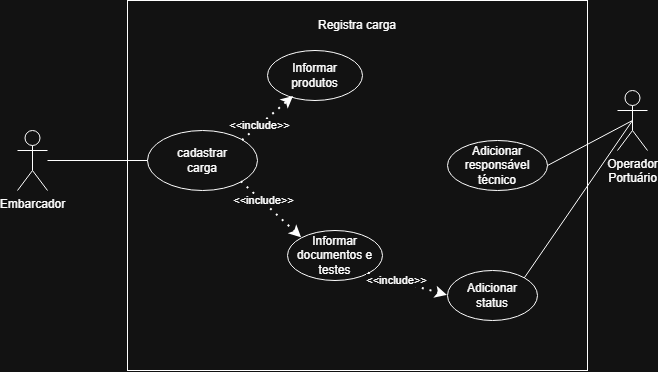

The diagram above was exported from draw.io. Its source (the exported page's mxGraphModel, read from the mxfile embedded in the PNG):
<mxGraphModel dx="1372" dy="797" grid="1" gridSize="10" guides="1" tooltips="1" connect="1" arrows="1" fold="1" page="1" pageScale="1" pageWidth="827" pageHeight="1169" math="0" shadow="0">
  <root>
    <mxCell id="0" />
    <mxCell id="1" parent="0" />
    <mxCell id="U1PxwOgTzMuoeZumyHJO-1" parent="1" style="shape=umlActor;verticalLabelPosition=bottom;verticalAlign=top;html=1;outlineConnect=0;" value="Embarcador" vertex="1">
      <mxGeometry height="60" width="30" x="90" y="170" as="geometry" />
    </mxCell>
    <mxCell id="U1PxwOgTzMuoeZumyHJO-2" parent="1" style="rounded=0;whiteSpace=wrap;html=1;" value="" vertex="1">
      <mxGeometry height="370" width="460" x="200" y="40" as="geometry" />
    </mxCell>
    <mxCell id="U1PxwOgTzMuoeZumyHJO-3" parent="1" style="ellipse;whiteSpace=wrap;html=1;" value="cadastrar&lt;div&gt;carga&lt;/div&gt;" vertex="1">
      <mxGeometry height="60" width="110" x="220" y="170" as="geometry" />
    </mxCell>
    <mxCell id="U1PxwOgTzMuoeZumyHJO-4" parent="1" style="text;html=1;whiteSpace=wrap;strokeColor=none;fillColor=none;align=center;verticalAlign=middle;rounded=0;" value="Registra carga" vertex="1">
      <mxGeometry height="30" width="130" x="365" y="50" as="geometry" />
    </mxCell>
    <mxCell id="U1PxwOgTzMuoeZumyHJO-5" parent="1" style="ellipse;whiteSpace=wrap;html=1;" value="Informar&lt;div&gt;produtos&lt;/div&gt;" vertex="1">
      <mxGeometry height="50" width="95" x="340" y="90" as="geometry" />
    </mxCell>
    <mxCell id="U1PxwOgTzMuoeZumyHJO-6" parent="1" style="ellipse;whiteSpace=wrap;html=1;" value="Informar&lt;div&gt;documentos e testes&lt;/div&gt;" vertex="1">
      <mxGeometry height="50" width="95" x="360" y="270" as="geometry" />
    </mxCell>
    <mxCell id="U1PxwOgTzMuoeZumyHJO-7" edge="1" parent="1" style="endArrow=classic;dashed=1;html=1;dashPattern=1 3;strokeWidth=2;rounded=0;endFill=1;entryX=0.274;entryY=0.92;entryDx=0;entryDy=0;entryPerimeter=0;" target="U1PxwOgTzMuoeZumyHJO-5" value="">
      <mxGeometry height="50" relative="1" width="50" as="geometry">
        <mxPoint x="315" y="180" as="sourcePoint" />
        <mxPoint x="365" y="130" as="targetPoint" />
      </mxGeometry>
    </mxCell>
    <mxCell id="U1PxwOgTzMuoeZumyHJO-8" connectable="0" parent="U1PxwOgTzMuoeZumyHJO-7" style="edgeLabel;html=1;align=center;verticalAlign=middle;resizable=0;points=[];" value="&amp;lt;&amp;lt;include&amp;gt;&amp;gt;" vertex="1">
      <mxGeometry relative="1" x="-0.32" y="1" as="geometry">
        <mxPoint as="offset" />
      </mxGeometry>
    </mxCell>
    <mxCell id="U1PxwOgTzMuoeZumyHJO-9" edge="1" parent="1" source="U1PxwOgTzMuoeZumyHJO-3" style="endArrow=classic;dashed=1;html=1;dashPattern=1 3;strokeWidth=2;rounded=0;endFill=1;exitX=1;exitY=1;exitDx=0;exitDy=0;entryX=0;entryY=0;entryDx=0;entryDy=0;" target="U1PxwOgTzMuoeZumyHJO-6" value="">
      <mxGeometry height="50" relative="1" width="50" as="geometry">
        <mxPoint x="470" y="280" as="sourcePoint" />
        <mxPoint x="520" y="230" as="targetPoint" />
      </mxGeometry>
    </mxCell>
    <mxCell id="U1PxwOgTzMuoeZumyHJO-10" connectable="0" parent="U1PxwOgTzMuoeZumyHJO-9" style="edgeLabel;html=1;align=center;verticalAlign=middle;resizable=0;points=[];" value="&amp;lt;&amp;lt;include&amp;gt;&amp;gt;" vertex="1">
      <mxGeometry relative="1" x="-0.32" y="1" as="geometry">
        <mxPoint as="offset" />
      </mxGeometry>
    </mxCell>
    <mxCell id="U1PxwOgTzMuoeZumyHJO-11" parent="1" style="shape=umlActor;verticalLabelPosition=bottom;verticalAlign=top;html=1;outlineConnect=0;" value="Operador&lt;br&gt;Portuário" vertex="1">
      <mxGeometry height="60" width="30" x="690" y="130" as="geometry" />
    </mxCell>
    <mxCell id="U1PxwOgTzMuoeZumyHJO-12" parent="1" style="ellipse;whiteSpace=wrap;html=1;" value="Adicionar&lt;div&gt;status&lt;/div&gt;" vertex="1">
      <mxGeometry height="50" width="90" x="520" y="310" as="geometry" />
    </mxCell>
    <mxCell id="U1PxwOgTzMuoeZumyHJO-13" edge="1" parent="1" source="U1PxwOgTzMuoeZumyHJO-6" style="endArrow=classic;dashed=1;html=1;dashPattern=1 3;strokeWidth=2;rounded=0;endFill=1;exitX=1;exitY=1;exitDx=0;exitDy=0;entryX=0;entryY=0.5;entryDx=0;entryDy=0;" target="U1PxwOgTzMuoeZumyHJO-12" value="">
      <mxGeometry height="50" relative="1" width="50" as="geometry">
        <mxPoint x="520" y="320" as="sourcePoint" />
        <mxPoint x="580" y="376" as="targetPoint" />
      </mxGeometry>
    </mxCell>
    <mxCell id="U1PxwOgTzMuoeZumyHJO-14" connectable="0" parent="U1PxwOgTzMuoeZumyHJO-13" style="edgeLabel;html=1;align=center;verticalAlign=middle;resizable=0;points=[];" value="&amp;lt;&amp;lt;include&amp;gt;&amp;gt;" vertex="1">
      <mxGeometry relative="1" x="-0.32" y="1" as="geometry">
        <mxPoint as="offset" />
      </mxGeometry>
    </mxCell>
    <mxCell id="U1PxwOgTzMuoeZumyHJO-15" edge="1" parent="1" source="U1PxwOgTzMuoeZumyHJO-11" style="endArrow=none;html=1;rounded=0;entryX=1;entryY=0;entryDx=0;entryDy=0;endFill=0;exitX=0.5;exitY=0.5;exitDx=0;exitDy=0;exitPerimeter=0;" target="U1PxwOgTzMuoeZumyHJO-12" value="">
      <mxGeometry height="50" relative="1" width="50" as="geometry">
        <mxPoint x="390" y="200" as="sourcePoint" />
        <mxPoint x="440" y="150" as="targetPoint" />
      </mxGeometry>
    </mxCell>
    <mxCell id="U1PxwOgTzMuoeZumyHJO-16" edge="1" parent="1" style="endArrow=none;html=1;rounded=0;" target="U1PxwOgTzMuoeZumyHJO-3" value="">
      <mxGeometry height="50" relative="1" width="50" as="geometry">
        <mxPoint x="120" y="200" as="sourcePoint" />
        <mxPoint x="170" y="150" as="targetPoint" />
      </mxGeometry>
    </mxCell>
    <mxCell id="U1PxwOgTzMuoeZumyHJO-17" parent="1" style="ellipse;whiteSpace=wrap;html=1;" value="Adicionar&lt;div&gt;responsável técnico&lt;/div&gt;" vertex="1">
      <mxGeometry height="50" width="100" x="520" y="180" as="geometry" />
    </mxCell>
    <mxCell id="U1PxwOgTzMuoeZumyHJO-18" edge="1" parent="1" source="U1PxwOgTzMuoeZumyHJO-17" style="endArrow=none;html=1;rounded=0;entryX=0.5;entryY=0.5;entryDx=0;entryDy=0;entryPerimeter=0;exitX=1;exitY=0.5;exitDx=0;exitDy=0;" target="U1PxwOgTzMuoeZumyHJO-11" value="">
      <mxGeometry height="50" relative="1" width="50" as="geometry">
        <mxPoint x="610" y="170" as="sourcePoint" />
        <mxPoint x="660" y="120" as="targetPoint" />
      </mxGeometry>
    </mxCell>
  </root>
</mxGraphModel>